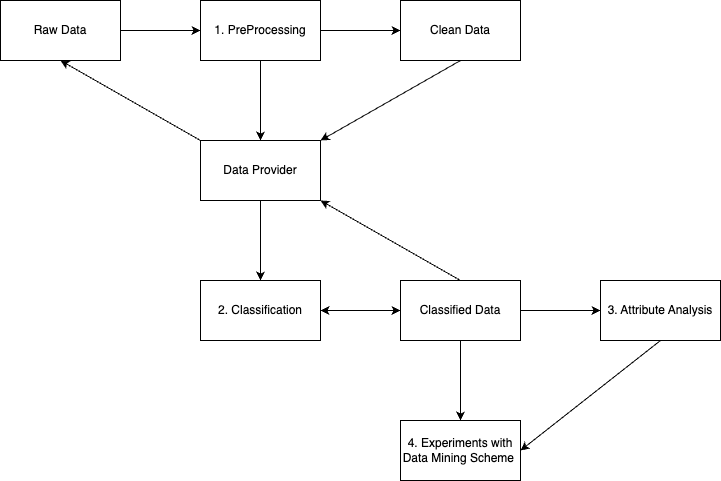

The diagram above was exported from draw.io. Its source (the exported page's mxGraphModel, read from the mxfile embedded in the PNG):
<mxGraphModel dx="1265" dy="641" grid="1" gridSize="10" guides="1" tooltips="1" connect="1" arrows="1" fold="1" page="1" pageScale="1" pageWidth="827" pageHeight="1169" math="0" shadow="0">
  <root>
    <mxCell id="0" />
    <mxCell id="1" parent="0" />
    <mxCell id="6EM0157ntQaKkRAsQSkt-3" value="" style="edgeStyle=orthogonalEdgeStyle;rounded=0;orthogonalLoop=1;jettySize=auto;html=1;" parent="1" source="6EM0157ntQaKkRAsQSkt-1" target="6EM0157ntQaKkRAsQSkt-2" edge="1">
      <mxGeometry relative="1" as="geometry" />
    </mxCell>
    <mxCell id="6EM0157ntQaKkRAsQSkt-1" value="Raw Data" style="rounded=0;whiteSpace=wrap;html=1;" parent="1" vertex="1">
      <mxGeometry x="100" y="120" width="120" height="60" as="geometry" />
    </mxCell>
    <mxCell id="6EM0157ntQaKkRAsQSkt-5" value="" style="edgeStyle=orthogonalEdgeStyle;rounded=0;orthogonalLoop=1;jettySize=auto;html=1;" parent="1" source="6EM0157ntQaKkRAsQSkt-2" target="6EM0157ntQaKkRAsQSkt-4" edge="1">
      <mxGeometry relative="1" as="geometry" />
    </mxCell>
    <mxCell id="6EM0157ntQaKkRAsQSkt-7" value="" style="edgeStyle=orthogonalEdgeStyle;rounded=0;orthogonalLoop=1;jettySize=auto;html=1;" parent="1" source="6EM0157ntQaKkRAsQSkt-2" target="6EM0157ntQaKkRAsQSkt-6" edge="1">
      <mxGeometry relative="1" as="geometry" />
    </mxCell>
    <mxCell id="6EM0157ntQaKkRAsQSkt-2" value="1. PreProcessing" style="rounded=0;whiteSpace=wrap;html=1;" parent="1" vertex="1">
      <mxGeometry x="300" y="120" width="120" height="60" as="geometry" />
    </mxCell>
    <mxCell id="6EM0157ntQaKkRAsQSkt-4" value="Clean Data" style="rounded=0;whiteSpace=wrap;html=1;" parent="1" vertex="1">
      <mxGeometry x="500" y="120" width="120" height="60" as="geometry" />
    </mxCell>
    <mxCell id="6EM0157ntQaKkRAsQSkt-9" value="" style="edgeStyle=orthogonalEdgeStyle;rounded=0;orthogonalLoop=1;jettySize=auto;html=1;" parent="1" source="6EM0157ntQaKkRAsQSkt-6" target="6EM0157ntQaKkRAsQSkt-8" edge="1">
      <mxGeometry relative="1" as="geometry" />
    </mxCell>
    <mxCell id="6EM0157ntQaKkRAsQSkt-6" value="Data Provider" style="rounded=0;whiteSpace=wrap;html=1;" parent="1" vertex="1">
      <mxGeometry x="300" y="260" width="120" height="60" as="geometry" />
    </mxCell>
    <mxCell id="6EM0157ntQaKkRAsQSkt-11" value="" style="edgeStyle=orthogonalEdgeStyle;rounded=0;orthogonalLoop=1;jettySize=auto;html=1;" parent="1" source="6EM0157ntQaKkRAsQSkt-8" target="6EM0157ntQaKkRAsQSkt-10" edge="1">
      <mxGeometry relative="1" as="geometry" />
    </mxCell>
    <mxCell id="6EM0157ntQaKkRAsQSkt-8" value="2. Classification" style="rounded=0;whiteSpace=wrap;html=1;" parent="1" vertex="1">
      <mxGeometry x="300" y="400" width="120" height="60" as="geometry" />
    </mxCell>
    <mxCell id="6EM0157ntQaKkRAsQSkt-13" value="" style="edgeStyle=orthogonalEdgeStyle;rounded=0;orthogonalLoop=1;jettySize=auto;html=1;" parent="1" source="6EM0157ntQaKkRAsQSkt-10" target="6EM0157ntQaKkRAsQSkt-12" edge="1">
      <mxGeometry relative="1" as="geometry" />
    </mxCell>
    <mxCell id="6EM0157ntQaKkRAsQSkt-15" value="" style="edgeStyle=orthogonalEdgeStyle;rounded=0;orthogonalLoop=1;jettySize=auto;html=1;" parent="1" source="6EM0157ntQaKkRAsQSkt-10" target="6EM0157ntQaKkRAsQSkt-14" edge="1">
      <mxGeometry relative="1" as="geometry" />
    </mxCell>
    <mxCell id="6EM0157ntQaKkRAsQSkt-10" value="Classified Data" style="rounded=0;whiteSpace=wrap;html=1;" parent="1" vertex="1">
      <mxGeometry x="500" y="400" width="120" height="60" as="geometry" />
    </mxCell>
    <mxCell id="6EM0157ntQaKkRAsQSkt-12" value="3. Attribute Analysis" style="rounded=0;whiteSpace=wrap;html=1;" parent="1" vertex="1">
      <mxGeometry x="700" y="400" width="120" height="60" as="geometry" />
    </mxCell>
    <mxCell id="6EM0157ntQaKkRAsQSkt-14" value="&lt;span dir=&quot;ltr&quot; class=&quot;ui-provider a b c d e f g h i j k l m n o p q r s t u v w x y z ab ac ae af ag ah ai aj ak&quot;&gt;4. Experiments with Data Mining Scheme&amp;nbsp;&lt;/span&gt;" style="rounded=0;whiteSpace=wrap;html=1;" parent="1" vertex="1">
      <mxGeometry x="500" y="540" width="120" height="60" as="geometry" />
    </mxCell>
    <mxCell id="6EM0157ntQaKkRAsQSkt-16" value="" style="endArrow=classic;startArrow=classic;html=1;rounded=0;entryX=0;entryY=0.5;entryDx=0;entryDy=0;exitX=1;exitY=0.5;exitDx=0;exitDy=0;" parent="1" source="6EM0157ntQaKkRAsQSkt-8" target="6EM0157ntQaKkRAsQSkt-10" edge="1">
      <mxGeometry width="50" height="50" relative="1" as="geometry">
        <mxPoint x="370" y="360" as="sourcePoint" />
        <mxPoint x="420" y="310" as="targetPoint" />
      </mxGeometry>
    </mxCell>
    <mxCell id="6EM0157ntQaKkRAsQSkt-17" value="" style="endArrow=classic;html=1;rounded=0;entryX=0.5;entryY=1;entryDx=0;entryDy=0;exitX=0;exitY=0;exitDx=0;exitDy=0;" parent="1" source="6EM0157ntQaKkRAsQSkt-6" target="6EM0157ntQaKkRAsQSkt-1" edge="1">
      <mxGeometry width="50" height="50" relative="1" as="geometry">
        <mxPoint x="370" y="400" as="sourcePoint" />
        <mxPoint x="420" y="350" as="targetPoint" />
      </mxGeometry>
    </mxCell>
    <mxCell id="6EM0157ntQaKkRAsQSkt-18" value="" style="endArrow=classic;html=1;rounded=0;entryX=1;entryY=0;entryDx=0;entryDy=0;exitX=0.5;exitY=1;exitDx=0;exitDy=0;" parent="1" source="6EM0157ntQaKkRAsQSkt-4" target="6EM0157ntQaKkRAsQSkt-6" edge="1">
      <mxGeometry width="50" height="50" relative="1" as="geometry">
        <mxPoint x="370" y="400" as="sourcePoint" />
        <mxPoint x="420" y="350" as="targetPoint" />
      </mxGeometry>
    </mxCell>
    <mxCell id="6EM0157ntQaKkRAsQSkt-19" value="" style="endArrow=classic;html=1;rounded=0;entryX=1;entryY=1;entryDx=0;entryDy=0;exitX=0.5;exitY=0;exitDx=0;exitDy=0;" parent="1" source="6EM0157ntQaKkRAsQSkt-10" target="6EM0157ntQaKkRAsQSkt-6" edge="1">
      <mxGeometry width="50" height="50" relative="1" as="geometry">
        <mxPoint x="370" y="400" as="sourcePoint" />
        <mxPoint x="420" y="350" as="targetPoint" />
      </mxGeometry>
    </mxCell>
    <mxCell id="6EM0157ntQaKkRAsQSkt-21" value="" style="endArrow=classic;html=1;rounded=0;entryX=1;entryY=0.5;entryDx=0;entryDy=0;exitX=0.5;exitY=1;exitDx=0;exitDy=0;" parent="1" source="6EM0157ntQaKkRAsQSkt-12" target="6EM0157ntQaKkRAsQSkt-14" edge="1">
      <mxGeometry width="50" height="50" relative="1" as="geometry">
        <mxPoint x="570" y="410" as="sourcePoint" />
        <mxPoint x="430" y="330" as="targetPoint" />
      </mxGeometry>
    </mxCell>
  </root>
</mxGraphModel>